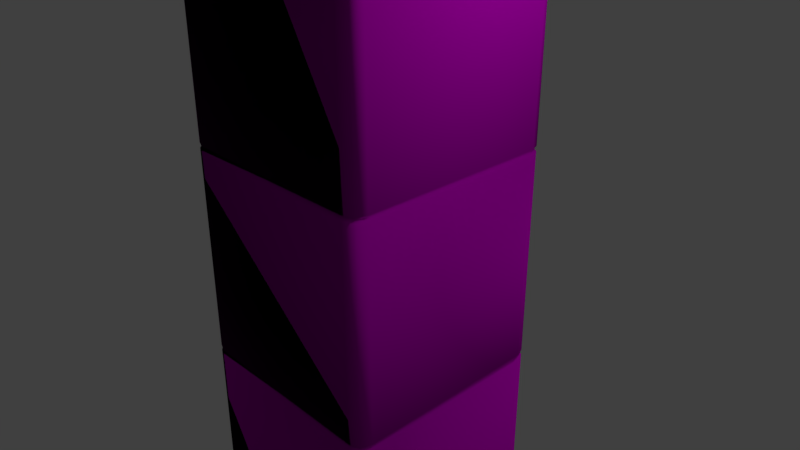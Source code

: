 # Source: Pillar.blend  (saved by Blender 2.79.0; exported with 4.5.12 LTS)
import bpy
from mathutils import Matrix  # noqa: F401  (used for matrix-valued properties, if any)

bpy.ops.wm.read_factory_settings(use_empty=True)
scene = bpy.context.scene
scene.name = 'Scene'

# ---- collections
col_collection_1 = bpy.data.collections.new('Collection 1'); scene.collection.children.link(col_collection_1)

# ---- images (referenced by path relative to the original .blend; pixels are not part of the script)
import os
ASSET_DIR = os.environ.get("B2B_ASSET_DIR", "")  # directory of the original .blend (textures are referenced by path, not embedded)
HERE = os.path.dirname(os.path.abspath(__file__))  # packed textures are extracted next to this script under _unpacked/

def load_image(name, relpath, width, height, colorspace="sRGB"):
    """Load a texture the original file referenced (path relative to the .blend, or extracted next to this script)."""
    p = next((c for c in (os.path.join(HERE, relpath), os.path.join(ASSET_DIR, relpath)) if relpath and os.path.exists(c)), "")
    if p:
        img = bpy.data.images.load(p, check_existing=True)
        img.name = name
    else:  # same state as the original file: an image datablock whose file is absent (Cycles renders it pink)
        img = bpy.data.images.new(name, width, height)
        img.source = "FILE"
        img.filepath = "//" + (relpath or name)
    img.colorspace_settings.name = colorspace
    return img
img_normal = load_image('Normal', 'My Textures/Normal.png', 1024, 1024, 'sRGB')
img_diffuse = load_image('Diffuse', 'My Textures/Diffuse.png', 1024, 1024, 'sRGB')

# ---- materials (node trees are filled in below, after node groups)
mat_material = bpy.data.materials.new('Material')
mat_material.alpha_threshold = 0.0
mat_material.roughness = 0.5
mat_material.line_color = (0.0, 0.0, 0.0, 1.0)

# ---- node groups
ng_auto_smooth = bpy.data.node_groups.new('Auto Smooth', 'GeometryNodeTree')
_s = ng_auto_smooth.interface.new_socket(name='Geometry', in_out='OUTPUT', socket_type='NodeSocketGeometry')
_s = ng_auto_smooth.interface.new_socket(name='Geometry', in_out='INPUT', socket_type='NodeSocketGeometry')
_s = ng_auto_smooth.interface.new_socket(name='Angle', in_out='INPUT', socket_type='NodeSocketFloat')
_s.subtype = 'ANGLE'
_s.min_value = 0.0
_s.max_value = 3.142
ng_auto_smooth.is_modifier = True
_N = ng_auto_smooth.nodes; _L = ng_auto_smooth.links
n0 = _N.new('NodeGroupOutput'); n0.name = 'Group Output'; n0.location = (480, -100)
n1 = _N.new('NodeGroupInput'); n1.name = 'Group Input'; n1.location = (-420, -300)
n2 = _N.new('NodeGroupInput'); n2.name = 'Group Input.001'; n2.location = (-60, -100)
n3 = _N.new('GeometryNodeSetShadeSmooth'); n3.name = 'Set Shade Smooth'; n3.location = (120, -100)
n3.domain = 'EDGE'
n4 = _N.new('GeometryNodeSetShadeSmooth'); n4.name = 'Set Shade Smooth.001'; n4.location = (300, -100)
n5 = _N.new('GeometryNodeInputMeshEdgeAngle'); n5.name = 'Edge Angle'; n5.location = (-420, -220)
n6 = _N.new('GeometryNodeInputEdgeSmooth'); n6.name = 'Is Edge Smooth'; n6.location = (-60, -160)
n7 = _N.new('GeometryNodeInputShadeSmooth'); n7.name = 'Is Face Smooth'; n7.location = (-240, -340)
n8 = _N.new('FunctionNodeBooleanMath'); n8.name = 'Boolean Math'; n8.location = (-60, -220)
n9 = _N.new('FunctionNodeCompare'); n9.name = 'Compare'; n9.location = (-240, -180)
n9.operation = 'LESS_EQUAL'
_L.new(n5.outputs[0], n9.inputs[0])
_L.new(n4.outputs[0], n0.inputs[0])
_L.new(n1.outputs[1], n9.inputs[1])
_L.new(n9.outputs[0], n8.inputs[0])
_L.new(n7.outputs[0], n8.inputs[1])
_L.new(n2.outputs[0], n3.inputs[0])
_L.new(n6.outputs[0], n3.inputs[1])
_L.new(n3.outputs[0], n4.inputs[0])
_L.new(n8.outputs[0], n3.inputs[2])
n0.is_active_output = True

# ---- material node trees
mat_material.use_nodes = True; mat_material.node_tree.nodes.clear()
_N = mat_material.node_tree.nodes; _L = mat_material.node_tree.links
n0 = _N.new('ShaderNodeOutputMaterial'); n0.name = 'Material Output'; n0.location = (300, 300)
n1 = _N.new('ShaderNodeBsdfDiffuse'); n1.name = 'Diffuse BSDF'; n1.location = (10, 300)
n2 = _N.new('ShaderNodeTexImage'); n2.name = 'Image Texture'; n2.location = (-228, 363)
n2.width = 140
n2.image = img_normal
n3 = _N.new('ShaderNodeTexImage'); n3.name = 'Image Texture.001'; n3.location = (-214, 109)
n3.width = 140
n3.image = img_diffuse
_L.new(n1.outputs[0], n0.inputs[0])
_L.new(n2.outputs[0], n1.inputs[2])
_L.new(n3.outputs[0], n1.inputs[0])
n0.is_active_output = True

# ---- world
world_world = bpy.data.worlds.new('World'); scene.world = world_world
world_world.color = (0.05088, 0.05088, 0.05088)
world_world.use_sun_shadow = False
world_world.sun_shadow_jitter_overblur = 0.0
world_world.cycles.sampling_method = 'MANUAL'

# ---- cameras
cam_camera = bpy.data.cameras.new('Camera')
cam_camera.clip_end = 100.0
cam_camera.lens = 35.0
cam_camera.sensor_width = 32.0
cam_camera.sensor_height = 18.0
cam_camera.ortho_scale = 7.314
cam_camera.dof.focus_distance = 0.0

# ---- lights
light_lamp_003 = bpy.data.lights.new('Lamp.003', 'POINT')
light_lamp_003.transmission_factor = 0.0
light_lamp_003.cutoff_distance = 30.0
light_lamp_003.energy = 100.0
light_lamp_003.shadow_buffer_clip_start = 1.001
light_lamp_003.shadow_soft_size = 0.1
light_lamp_003.shadow_maximum_resolution = 0.006
light_lamp_003.use_absolute_resolution = True
light_lamp_002 = bpy.data.lights.new('Lamp.002', 'POINT')
light_lamp_002.transmission_factor = 0.0
light_lamp_002.cutoff_distance = 30.0
light_lamp_002.energy = 100.0
light_lamp_002.shadow_buffer_clip_start = 1.001
light_lamp_002.shadow_soft_size = 0.1
light_lamp_002.shadow_maximum_resolution = 0.006
light_lamp_002.use_absolute_resolution = True
light_lamp_001 = bpy.data.lights.new('Lamp.001', 'POINT')
light_lamp_001.transmission_factor = 0.0
light_lamp_001.cutoff_distance = 30.0
light_lamp_001.energy = 100.0
light_lamp_001.shadow_buffer_clip_start = 1.001
light_lamp_001.shadow_soft_size = 0.1
light_lamp_001.shadow_maximum_resolution = 0.006
light_lamp_001.use_absolute_resolution = True
light_lamp = bpy.data.lights.new('Lamp', 'POINT')
light_lamp.transmission_factor = 0.0
light_lamp.cutoff_distance = 30.0
light_lamp.energy = 100.0
light_lamp.shadow_buffer_clip_start = 1.001
light_lamp.shadow_soft_size = 0.1
light_lamp.shadow_maximum_resolution = 0.006
light_lamp.use_absolute_resolution = True

# ---- meshes
me_cube = bpy.data.meshes.new('Cube')
me_cube.from_pydata([(1.499, 1.306, -4.5), (1.306, 1.499, -4.5), (1.443, 1.443, -4.5), (1.306, -1.499, -4.5), (1.499, -1.306, -4.5), (1.443, -1.443, -4.5), (-1.499, -1.306, -4.5), (-1.306, -1.499, -4.5), (-1.443, -1.443, -4.5), (-1.306, 1.499, -4.5), (-1.499, 1.306, -4.5), (-1.443, 1.443, -4.5), (1.946, 1.753, -4.682), (1.753, 1.946, -4.682), (1.89, 1.89, -4.682), (1.753, -1.946, -4.682), (1.946, -1.753, -4.682), (1.89, -1.89, -4.682), (-1.753, 1.946, -4.682), (-1.946, 1.753, -4.682), (-1.89, 1.89, -4.682), (-1.946, -1.753, -4.682), (-1.753, -1.946, -4.682), (-1.89, -1.89, -4.682), (1.753, 1.946, -5.073), (1.946, 1.753, -5.073), (1.89, 1.89, -5.073), (1.946, -1.753, -5.073), (1.753, -1.946, -5.073), (1.89, -1.89, -5.073), (-1.946, 1.753, -5.073), (-1.753, 1.946, -5.073), (-1.89, 1.89, -5.073), (-1.753, -1.946, -5.073), (-1.946, -1.753, -5.073), (-1.89, -1.89, -5.073), (1.307, 1.5, -4.422), (1.443, 1.443, -4.422), (1.5, 1.307, -4.422), (1.5, -1.307, -4.422), (1.443, -1.443, -4.422), (1.307, -1.5, -4.422), (-1.307, -1.5, -4.422), (-1.443, -1.443, -4.422), (-1.5, -1.307, -4.422), (-1.5, 1.307, -4.422), (-1.443, 1.443, -4.422), (-1.307, 1.5, -4.422), (-1.54, -1.347, -4.516), (-1.484, -1.484, -4.516), (-1.347, -1.54, -4.516), (1.54, -1.347, -4.516), (1.484, -1.484, -4.516), (1.347, -1.54, -4.516), (1.347, 1.54, -4.516), (1.484, 1.484, -4.516), (1.54, 1.347, -4.516), (-1.347, 1.54, -4.516), (-1.484, 1.484, -4.516), (-1.54, 1.347, -4.516), (1.499, 1.306, 4.5), (1.306, 1.499, 4.5), (1.443, 1.443, 4.5), (1.306, -1.499, 4.5), (1.499, -1.306, 4.5), (1.443, -1.443, 4.5), (-1.499, -1.306, 4.5), (-1.306, -1.499, 4.5), (-1.443, -1.443, 4.5), (-1.306, 1.499, 4.5), (-1.499, 1.306, 4.5), (-1.443, 1.443, 4.5), (1.946, 1.753, 4.682), (1.753, 1.946, 4.682), (1.89, 1.89, 4.682), (1.753, -1.946, 4.682), (1.946, -1.753, 4.682), (1.89, -1.89, 4.682), (-1.753, 1.946, 4.682), (-1.946, 1.753, 4.682), (-1.89, 1.89, 4.682), (-1.946, -1.753, 4.682), (-1.753, -1.946, 4.682), (-1.89, -1.89, 4.682), (1.753, 1.946, 5.073), (1.946, 1.753, 5.073), (1.89, 1.89, 5.073), (1.946, -1.753, 5.073), (1.753, -1.946, 5.073), (1.89, -1.89, 5.073), (-1.946, 1.753, 5.073), (-1.753, 1.946, 5.073), (-1.89, 1.89, 5.073), (-1.753, -1.946, 5.073), (-1.946, -1.753, 5.073), (-1.89, -1.89, 5.073), (1.307, 1.5, 4.422), (1.443, 1.443, 4.422), (1.5, 1.307, 4.422), (1.5, -1.307, 4.422), (1.443, -1.443, 4.422), (1.307, -1.5, 4.422), (-1.307, -1.5, 4.422), (-1.443, -1.443, 4.422), (-1.5, -1.307, 4.422), (-1.5, 1.307, 4.422), (-1.443, 1.443, 4.422), (-1.307, 1.5, 4.422), (-1.54, -1.347, 4.516), (-1.484, -1.484, 4.516), (-1.347, -1.54, 4.516), (1.54, -1.347, 4.516), (1.484, -1.484, 4.516), (1.347, -1.54, 4.516), (1.347, 1.54, 4.516), (1.484, 1.484, 4.516), (1.54, 1.347, 4.516), (-1.347, 1.54, 4.516), (-1.484, 1.484, 4.516), (-1.54, 1.347, 4.516), (1.425, -1.425, 1.474), (1.29, -1.481, 1.474), (-1.29, -1.481, 1.474), (-1.425, -1.425, 1.474), (-1.481, -1.29, 1.474), (-1.481, 1.29, 1.474), (-1.425, 1.425, 1.474), (-1.29, 1.481, 1.474), (1.481, 1.29, 1.474), (1.481, -1.29, 1.474), (1.29, 1.481, 1.474), (1.425, 1.425, 1.474), (1.5, 1.307, 1.439), (1.5, 1.307, 1.509), (1.5, 1.307, -1.509), (1.5, 1.307, -1.439), (1.443, 1.443, 1.509), (1.443, 1.443, 1.439), (1.443, 1.443, -1.439), (1.443, 1.443, -1.509), (-1.5, 1.307, -1.509), (-1.5, 1.307, -1.439), (-1.5, 1.307, 1.439), (-1.5, 1.307, 1.509), (-1.307, -1.5, -1.509), (-1.307, -1.5, -1.439), (-1.307, -1.5, 1.439), (-1.307, -1.5, 1.509), (1.5, -1.307, -1.439), (1.5, -1.307, -1.509), (1.5, -1.307, 1.509), (1.5, -1.307, 1.439), (1.307, 1.5, -1.509), (1.307, 1.5, -1.439), (1.307, 1.5, 1.439), (1.307, 1.5, 1.509), (1.443, -1.443, -1.509), (1.443, -1.443, -1.439), (1.443, -1.443, 1.439), (1.443, -1.443, 1.509), (1.307, -1.5, -1.439), (1.307, -1.5, -1.509), (1.307, -1.5, 1.509), (1.307, -1.5, 1.439), (-1.443, -1.443, -1.509), (-1.443, -1.443, -1.439), (-1.443, -1.443, 1.439), (-1.443, -1.443, 1.509), (-1.5, -1.307, -1.439), (-1.5, -1.307, -1.509), (-1.5, -1.307, 1.509), (-1.5, -1.307, 1.439), (-1.443, 1.443, -1.509), (-1.443, 1.443, -1.439), (-1.443, 1.443, 1.439), (-1.443, 1.443, 1.509), (-1.307, 1.5, -1.509), (-1.307, 1.5, -1.439), (-1.307, 1.5, 1.439), (-1.307, 1.5, 1.509), (1.425, 1.425, -1.474), (1.29, 1.481, -1.474), (1.481, -1.29, -1.474), (1.481, 1.29, -1.474), (-1.29, 1.481, -1.474), (-1.425, 1.425, -1.474), (-1.481, 1.29, -1.474), (-1.481, -1.29, -1.474), (-1.425, -1.425, -1.474), (-1.29, -1.481, -1.474), (1.29, -1.481, -1.474), (1.425, -1.425, -1.474), (-1.753, 1.946, 5.033), (-1.89, 1.89, 5.033), (-1.946, 1.753, 5.033), (-1.753, -1.946, 5.033), (-1.89, -1.89, 5.033), (-1.946, -1.753, 5.033), (1.946, 1.753, 5.033), (1.89, 1.89, 5.033), (1.753, 1.946, 5.033), (1.946, -1.753, 5.033), (1.89, -1.89, 5.033), (1.753, -1.946, 5.033), (-1.753, 1.946, -4.991), (-1.89, 1.89, -4.991), (-1.946, 1.753, -4.991), (-1.753, -1.946, -4.991), (-1.89, -1.89, -4.991), (-1.946, -1.753, -4.991), (1.946, 1.753, -4.991), (1.89, 1.89, -4.991), (1.753, 1.946, -4.991), (1.946, -1.753, -4.991), (1.89, -1.89, -4.991), (1.753, -1.946, -4.991)], [], [(48, 59, 19, 21), (144, 164, 43, 42), (210, 213, 27, 25), (53, 50, 22, 15), (57, 54, 13, 18), (24, 26, 25, 27, 29, 28, 33, 35, 34, 30, 32, 31), (36, 1, 9, 47), (152, 139, 37, 36), (140, 172, 46, 45), (215, 207, 33, 28), (209, 206, 30, 34), (204, 212, 24, 31), (154, 137, 138, 153), (99, 100, 159, 150), (100, 101, 162, 159), (101, 102, 147, 162), (103, 104, 170, 167), (104, 105, 143, 170), (106, 107, 179, 175), (158, 163, 160, 157), (48, 21, 23, 49), (49, 23, 22, 50), (51, 4, 5, 52), (52, 5, 3, 53), (54, 1, 2, 55), (55, 2, 0, 56), (57, 18, 20, 58), (58, 20, 19, 59), (204, 31, 32, 205), (205, 32, 30, 206), (207, 22, 23, 208), (208, 23, 21, 209), (210, 25, 26, 211), (211, 26, 24, 212), (213, 16, 17, 214), (214, 17, 15, 215), (56, 51, 16, 12), (11, 46, 47, 9), (10, 45, 46, 11), (8, 43, 44, 6), (7, 42, 43, 8), (5, 40, 41, 3), (4, 39, 40, 5), (2, 37, 38, 0), (1, 36, 37, 2), (3, 41, 42, 7), (6, 44, 45, 10), (139, 134, 38, 37), (0, 38, 39, 4), (0, 4, 51, 56), (11, 58, 59, 10), (9, 57, 58, 11), (14, 55, 56, 12), (13, 54, 55, 14), (17, 52, 53, 15), (16, 51, 52, 17), (8, 49, 50, 7), (6, 48, 49, 8), (9, 1, 54, 57), (3, 7, 50, 53), (6, 10, 59, 48), (108, 81, 79, 119), (97, 98, 133, 136), (198, 85, 87, 201), (113, 75, 82, 110), (117, 78, 73, 114), (84, 91, 92, 90, 94, 95, 93, 88, 89, 87, 85, 86), (96, 107, 69, 61), (96, 97, 136, 155), (132, 151, 148, 135), (203, 88, 93, 195), (197, 94, 90, 194), (192, 91, 84, 200), (151, 158, 157, 148), (164, 169, 44, 43), (174, 178, 177, 173), (169, 140, 45, 44), (163, 146, 145, 160), (172, 176, 47, 46), (146, 163, 121, 122), (47, 176, 152, 36), (108, 109, 83, 81), (109, 110, 82, 83), (111, 112, 65, 64), (112, 113, 63, 65), (114, 115, 62, 61), (115, 116, 60, 62), (117, 118, 80, 78), (118, 119, 79, 80), (192, 193, 92, 91), (193, 194, 90, 92), (195, 196, 83, 82), (196, 197, 81, 83), (198, 199, 86, 85), (199, 200, 84, 86), (201, 202, 77, 76), (202, 203, 75, 77), (116, 72, 76, 111), (71, 69, 107, 106), (70, 71, 106, 105), (68, 66, 104, 103), (67, 68, 103, 102), (65, 63, 101, 100), (64, 65, 100, 99), (62, 60, 98, 97), (61, 62, 97, 96), (63, 67, 102, 101), (66, 70, 105, 104), (179, 107, 96, 155), (60, 64, 99, 98), (60, 116, 111, 64), (71, 70, 119, 118), (69, 71, 118, 117), (74, 72, 116, 115), (73, 74, 115, 114), (77, 75, 113, 112), (76, 77, 112, 111), (68, 67, 110, 109), (66, 68, 109, 108), (69, 117, 114, 61), (63, 113, 110, 67), (66, 108, 119, 70), (171, 142, 141, 168), (161, 144, 42, 41), (166, 171, 168, 165), (156, 161, 41, 40), (177, 178, 154, 153), (149, 156, 40, 39), (134, 149, 39, 38), (98, 99, 150, 133), (105, 106, 175, 143), (142, 174, 173, 141), (102, 103, 167, 147), (146, 166, 165, 145), (131, 130, 155, 136), (180, 181, 153, 138), (129, 128, 133, 150), (182, 183, 135, 148), (184, 181, 152, 176), (127, 130, 154, 178), (127, 126, 175, 179), (184, 185, 173, 177), (126, 125, 143, 175), (185, 186, 141, 173), (124, 123, 167, 170), (187, 188, 165, 168), (123, 122, 147, 167), (188, 189, 145, 165), (121, 120, 159, 162), (190, 191, 157, 160), (120, 129, 150, 159), (191, 182, 148, 157), (128, 131, 136, 133), (183, 180, 138, 135), (125, 124, 170, 143), (186, 187, 168, 141), (122, 121, 162, 147), (189, 190, 160, 145), (137, 132, 135, 138), (142, 171, 124, 125), (132, 137, 131, 128), (158, 151, 129, 120), (163, 158, 120, 121), (166, 146, 122, 123), (171, 166, 123, 124), (174, 142, 125, 126), (178, 174, 126, 127), (179, 155, 130, 127), (151, 132, 128, 129), (137, 154, 130, 131), (144, 161, 190, 189), (140, 169, 187, 186), (134, 139, 180, 183), (156, 149, 182, 191), (161, 156, 191, 190), (164, 144, 189, 188), (169, 164, 188, 187), (172, 140, 186, 185), (176, 172, 185, 184), (177, 153, 181, 184), (149, 134, 183, 182), (139, 152, 181, 180), (89, 88, 203, 202), (87, 89, 202, 201), (74, 73, 200, 199), (72, 74, 199, 198), (95, 94, 197, 196), (93, 95, 196, 195), (80, 79, 194, 193), (78, 80, 193, 192), (78, 192, 200, 73), (81, 197, 194, 79), (75, 203, 195, 82), (72, 198, 201, 76), (29, 214, 215, 28), (27, 213, 214, 29), (14, 211, 212, 13), (12, 210, 211, 14), (35, 208, 209, 34), (33, 207, 208, 35), (20, 205, 206, 19), (18, 204, 205, 20), (18, 13, 212, 204), (21, 19, 206, 209), (15, 22, 207, 215), (12, 16, 213, 210)])
me_cube.polygons.foreach_set('use_smooth', [True] * 206)
_uv = me_cube.uv_layers.new(name='UVMap')
_uv.uv.foreach_set('vector', [0.7852, 0.2704, 0.9609, 0.2704, 0.9874, 0.3019, 0.7587, 0.3019, 0.5519, 0.4661, 0.5614, 0.4661, 0.5614, 0.692, 0.5519, 0.692, 0.8536, 0.3115, 0.8536, 0.5781, 0.8483, 0.5781, 0.8483, 0.3115, 0.7725, 0.0465, 0.7725, 0.2554, 0.7461, 0.2869, 0.7461, 0.01501, 0.9735, 0.2554, 0.9735, 0.0465, 1.0, 0.01501, 1.0, 0.2869, 0.5079, 0.985, 0.5042, 0.9956, 0.4953, 1.0, 0.2666, 1.0, 0.2576, 0.9956, 0.2539, 0.985, 0.2539, 0.7131, 0.2576, 0.7025, 0.2666, 0.6981, 0.4953, 0.6981, 0.5042, 0.7025, 0.5079, 0.7131, 0.3677, 0.692, 0.3677, 0.6981, 0.1973, 0.6981, 0.1973, 0.692, 0.3677, 0.4661, 0.3766, 0.4661, 0.3766, 0.692, 0.3677, 0.692, 0.008926, 0.232, 1.75e-08, 0.232, 0.0, 0.006055, 0.008926, 0.006055, 0.8173, 0.873, 0.8173, 0.6063, 0.8227, 0.6063, 0.8227, 0.873, 0.7514, 0.3125, 0.7514, 0.5844, 0.7461, 0.5844, 0.7461, 0.3125, 0.777, 0.6057, 0.777, 0.8775, 0.7716, 0.8775, 0.7716, 0.6057, 0.3677, 0.2374, 0.3766, 0.2374, 0.3766, 0.4606, 0.3677, 0.4606, 0.5708, 0.692, 0.5614, 0.692, 0.5614, 0.4661, 0.5708, 0.4661, 0.3766, 0.006055, 0.3847, 0.006055, 0.3847, 0.232, 0.3766, 0.232, 0.3847, 0.006055, 0.5519, 0.006055, 0.5519, 0.232, 0.3847, 0.232, 0.1883, 0.692, 0.1794, 0.692, 0.1794, 0.4661, 0.1883, 0.4661, 0.1794, 0.692, 0.008926, 0.692, 0.008926, 0.4661, 0.1794, 0.4661, 0.1883, 0.006055, 0.1973, 0.006055, 0.1973, 0.232, 0.1883, 0.232, 0.3766, 0.2374, 0.3847, 0.2374, 0.3847, 0.4606, 0.3766, 0.4606, 0.7852, 0.2704, 0.7587, 0.3019, 0.7498, 0.2975, 0.7762, 0.266, 0.7762, 0.266, 0.7498, 0.2975, 0.7461, 0.2869, 0.7725, 0.2554, 0.7852, 0.03149, 0.7878, 0.03467, 0.7789, 0.03906, 0.7762, 0.03588, 0.7762, 0.03588, 0.7789, 0.03906, 0.7752, 0.04967, 0.7725, 0.0465, 0.9735, 0.0465, 0.9708, 0.04967, 0.9671, 0.03906, 0.9698, 0.03588, 0.9698, 0.03588, 0.9671, 0.03906, 0.9582, 0.03467, 0.9609, 0.03149, 0.9735, 0.2554, 1.0, 0.2869, 0.9963, 0.2975, 0.9698, 0.266, 0.9698, 0.266, 0.9963, 0.2975, 0.9874, 0.3019, 0.9609, 0.2704, 0.777, 0.6057, 0.7716, 0.6057, 0.7716, 0.595, 0.777, 0.595, 0.7514, 0.595, 0.7461, 0.595, 0.7461, 0.5844, 0.7514, 0.5844, 0.8173, 0.6063, 0.7972, 0.6063, 0.7972, 0.595, 0.8173, 0.595, 0.7514, 0.3019, 0.7716, 0.3019, 0.7716, 0.3125, 0.7514, 0.3125, 0.8536, 0.3115, 0.8483, 0.3115, 0.8483, 0.3019, 0.8536, 0.3019, 0.777, 0.8882, 0.7716, 0.8882, 0.7716, 0.8775, 0.777, 0.8775, 0.8536, 0.5781, 0.8738, 0.5781, 0.8738, 0.5894, 0.8536, 0.5894, 0.8173, 0.8825, 0.7972, 0.8825, 0.7972, 0.873, 0.8173, 0.873, 0.9609, 0.03149, 0.7852, 0.03149, 0.7587, 0.0, 0.9874, 5.548e-08, 0.1884, 0.6981, 0.1883, 0.692, 0.1973, 0.692, 0.1973, 0.6981, 0.008967, 0.0, 0.008926, 0.006055, 0.0, 0.006055, 4.498e-05, 0.0, 0.1883, 0.0, 0.1883, 0.006055, 0.1794, 0.006055, 0.1794, 0.0, 0.5518, 0.6981, 0.5519, 0.692, 0.5614, 0.692, 0.5613, 0.6981, 0.3767, 0.6981, 0.3766, 0.692, 0.3847, 0.692, 0.3847, 0.6981, 0.5709, 0.0, 0.5708, 0.006055, 0.5614, 0.006055, 0.5614, 0.0, 0.746, 2.774e-08, 0.7461, 0.006055, 0.738, 0.006055, 0.738, 2.774e-08, 0.3677, 0.6981, 0.3677, 0.692, 0.3766, 0.692, 0.3766, 0.6981, 0.3847, 0.6981, 0.3847, 0.692, 0.5519, 0.692, 0.5518, 0.6981, 0.1794, 0.0, 0.1794, 0.006055, 0.008926, 0.006055, 0.008967, 0.0, 0.7461, 0.232, 0.738, 0.232, 0.738, 0.006055, 0.7461, 0.006055, 0.738, 2.774e-08, 0.738, 0.006055, 0.5708, 0.006055, 0.5709, 0.0, 0.9582, 0.03467, 0.7878, 0.03467, 0.7852, 0.03149, 0.9609, 0.03149, 0.9671, 0.2629, 0.9698, 0.266, 0.9609, 0.2704, 0.9582, 0.2672, 0.9708, 0.2522, 0.9735, 0.2554, 0.9698, 0.266, 0.9671, 0.2629, 0.9963, 0.004396, 0.9698, 0.03588, 0.9609, 0.03149, 0.9874, 5.548e-08, 1.0, 0.01501, 0.9735, 0.0465, 0.9698, 0.03588, 0.9963, 0.004396, 0.7498, 0.004396, 0.7762, 0.03588, 0.7725, 0.0465, 0.7461, 0.01501, 0.7587, 0.0, 0.7852, 0.03149, 0.7762, 0.03588, 0.7498, 0.004396, 0.7789, 0.2629, 0.7762, 0.266, 0.7725, 0.2554, 0.7752, 0.2522, 0.7878, 0.2672, 0.7852, 0.2704, 0.7762, 0.266, 0.7789, 0.2629, 0.9708, 0.2522, 0.9708, 0.04967, 0.9735, 0.0465, 0.9735, 0.2554, 0.7752, 0.04967, 0.7752, 0.2522, 0.7725, 0.2554, 0.7725, 0.0465, 0.7878, 0.2672, 0.9582, 0.2672, 0.9609, 0.2704, 0.7852, 0.2704, 0.547, 0.7296, 0.5205, 0.6981, 0.7492, 0.6981, 0.7227, 0.7296, 0.7461, 0.692, 0.738, 0.692, 0.738, 0.4661, 0.7461, 0.4661, 0.8253, 0.5799, 0.8227, 0.5799, 0.8227, 0.3132, 0.8253, 0.3132, 0.5344, 0.9535, 0.5079, 0.985, 0.5079, 0.7131, 0.5344, 0.7446, 0.7353, 0.7446, 0.7618, 0.7131, 0.7618, 0.985, 0.7353, 0.9535, 0.2539, 0.7131, 0.2539, 0.985, 0.2502, 0.9956, 0.2413, 1.0, 0.01262, 1.0, 0.003697, 0.9956, 0.0, 0.985, 2.333e-08, 0.7131, 0.003697, 0.7025, 0.01262, 0.6981, 0.2413, 0.6981, 0.2502, 0.7025, 0.3677, 0.006055, 0.1973, 0.006055, 0.1973, 0.0, 0.3677, 0.0, 0.3677, 0.006055, 0.3766, 0.006055, 0.3766, 0.232, 0.3677, 0.232, 0.738, 0.4606, 0.5708, 0.4606, 0.5708, 0.2374, 0.738, 0.2374, 0.8457, 0.6046, 0.8483, 0.6046, 0.8483, 0.8713, 0.8457, 0.8713, 0.8201, 0.3125, 0.8227, 0.3125, 0.8227, 0.5844, 0.8201, 0.5844, 0.7946, 0.3125, 0.7972, 0.3125, 0.7972, 0.5844, 0.7946, 0.5844, 0.5708, 0.4606, 0.5614, 0.4606, 0.5614, 0.2374, 0.5708, 0.2374, 0.1883, 0.232, 0.1794, 0.232, 0.1794, 0.006055, 0.1883, 0.006055, 0.1883, 0.2374, 0.1973, 0.2374, 0.1973, 0.4606, 0.1883, 0.4606, 0.1794, 0.232, 0.008926, 0.232, 0.008926, 0.006055, 0.1794, 0.006055, 0.3847, 0.2374, 0.5519, 0.2374, 0.5519, 0.4606, 0.3847, 0.4606, 0.1883, 0.4661, 0.1973, 0.4661, 0.1973, 0.692, 0.1883, 0.692, 0.5519, 0.2374, 0.3847, 0.2374, 0.386, 0.2347, 0.5511, 0.2347, 0.1973, 0.692, 0.1973, 0.4661, 0.3677, 0.4661, 0.3677, 0.692, 0.547, 0.7296, 0.5381, 0.734, 0.5116, 0.7025, 0.5205, 0.6981, 0.5381, 0.734, 0.5344, 0.7446, 0.5079, 0.7131, 0.5116, 0.7025, 0.547, 0.9685, 0.5381, 0.9641, 0.5407, 0.9609, 0.5497, 0.9653, 0.5381, 0.9641, 0.5344, 0.9535, 0.537, 0.9503, 0.5407, 0.9609, 0.7353, 0.9535, 0.7316, 0.9641, 0.729, 0.9609, 0.7327, 0.9503, 0.7316, 0.9641, 0.7227, 0.9685, 0.72, 0.9653, 0.729, 0.9609, 0.7353, 0.7446, 0.7316, 0.734, 0.7581, 0.7025, 0.7618, 0.7131, 0.7316, 0.734, 0.7227, 0.7296, 0.7492, 0.6981, 0.7581, 0.7025, 0.7946, 0.3125, 0.7946, 0.3019, 0.7972, 0.3019, 0.7972, 0.3125, 0.8201, 0.595, 0.8201, 0.5844, 0.8227, 0.5844, 0.8227, 0.595, 0.8457, 0.8713, 0.8457, 0.8825, 0.8227, 0.8825, 0.8227, 0.8713, 0.8201, 0.3019, 0.8201, 0.3125, 0.7972, 0.3125, 0.7972, 0.3019, 0.8253, 0.5799, 0.8253, 0.5894, 0.8227, 0.5894, 0.8227, 0.5799, 0.7946, 0.595, 0.7946, 0.5844, 0.7972, 0.5844, 0.7972, 0.595, 0.8253, 0.3132, 0.8253, 0.3019, 0.8483, 0.3019, 0.8483, 0.3132, 0.8457, 0.595, 0.8457, 0.6046, 0.8227, 0.6046, 0.8227, 0.595, 0.7227, 0.9685, 0.7492, 1.0, 0.5205, 1.0, 0.547, 0.9685, 0.1884, 0.0, 0.1973, 0.0, 0.1973, 0.006055, 0.1883, 0.006055, 0.008967, 0.6981, 4.502e-05, 0.6981, 4.666e-08, 0.692, 0.008926, 0.692, 0.1883, 0.6981, 0.1794, 0.6981, 0.1794, 0.692, 0.1883, 0.692, 0.5518, 0.0, 0.5613, 0.0, 0.5614, 0.006055, 0.5519, 0.006055, 0.3767, 0.0, 0.3847, 0.0, 0.3847, 0.006055, 0.3766, 0.006055, 0.5709, 0.6981, 0.5614, 0.6981, 0.5614, 0.692, 0.5708, 0.692, 0.746, 0.6981, 0.738, 0.6981, 0.738, 0.692, 0.7461, 0.692, 0.3677, 0.0, 0.3766, 0.0, 0.3766, 0.006055, 0.3677, 0.006055, 0.3847, 0.0, 0.5518, 0.0, 0.5519, 0.006055, 0.3847, 0.006055, 0.1794, 0.6981, 0.008967, 0.6981, 0.008926, 0.692, 0.1794, 0.692, 0.1973, 0.232, 0.1973, 0.006055, 0.3677, 0.006055, 0.3677, 0.232, 0.738, 0.6981, 0.5709, 0.6981, 0.5708, 0.692, 0.738, 0.692, 0.72, 0.9653, 0.7227, 0.9685, 0.547, 0.9685, 0.5497, 0.9653, 0.729, 0.7371, 0.72, 0.7328, 0.7227, 0.7296, 0.7316, 0.734, 0.7327, 0.7478, 0.729, 0.7371, 0.7316, 0.734, 0.7353, 0.7446, 0.7581, 0.9956, 0.7492, 1.0, 0.7227, 0.9685, 0.7316, 0.9641, 0.7618, 0.985, 0.7581, 0.9956, 0.7316, 0.9641, 0.7353, 0.9535, 0.5116, 0.9956, 0.5079, 0.985, 0.5344, 0.9535, 0.5381, 0.9641, 0.5205, 1.0, 0.5116, 0.9956, 0.5381, 0.9641, 0.547, 0.9685, 0.5407, 0.7371, 0.537, 0.7478, 0.5344, 0.7446, 0.5381, 0.734, 0.5497, 0.7328, 0.5407, 0.7371, 0.5381, 0.734, 0.547, 0.7296, 0.7327, 0.7478, 0.7353, 0.7446, 0.7353, 0.9535, 0.7327, 0.9503, 0.537, 0.9503, 0.5344, 0.9535, 0.5344, 0.7446, 0.537, 0.7478, 0.5497, 0.7328, 0.547, 0.7296, 0.7227, 0.7296, 0.72, 0.7328, 0.1794, 0.4606, 0.008926, 0.4606, 0.008926, 0.2374, 0.1794, 0.2374, 0.3847, 0.4661, 0.5519, 0.4661, 0.5519, 0.692, 0.3847, 0.692, 0.1883, 0.4606, 0.1794, 0.4606, 0.1794, 0.2374, 0.1883, 0.2374, 0.3766, 0.4661, 0.3847, 0.4661, 0.3847, 0.692, 0.3766, 0.692, 0.1973, 0.4606, 0.1973, 0.2374, 0.3677, 0.2374, 0.3677, 0.4606, 0.5708, 0.232, 0.5614, 0.232, 0.5614, 0.006055, 0.5708, 0.006055, 0.738, 0.232, 0.5708, 0.232, 0.5708, 0.006055, 0.738, 0.006055, 0.738, 0.692, 0.5708, 0.692, 0.5708, 0.4661, 0.738, 0.4661, 0.008926, 0.692, 4.666e-08, 0.692, 2.916e-08, 0.4661, 0.008926, 0.4661, 0.008926, 0.4606, 2.916e-08, 0.4606, 1.75e-08, 0.2374, 0.008926, 0.2374, 0.5519, 0.006055, 0.5614, 0.006055, 0.5614, 0.232, 0.5519, 0.232, 0.5519, 0.2374, 0.5614, 0.2374, 0.5614, 0.4606, 0.5519, 0.4606, 0.3755, 0.2347, 0.3667, 0.2347, 0.3677, 0.232, 0.3766, 0.232, 0.3755, 0.4634, 0.3667, 0.4634, 0.3677, 0.4606, 0.3766, 0.4606, 0.5716, 0.4634, 0.7368, 0.4634, 0.738, 0.4661, 0.5708, 0.4661, 0.5716, 0.2347, 0.7368, 0.2347, 0.738, 0.2374, 0.5708, 0.2374, 0.1983, 0.4634, 0.3667, 0.4634, 0.3677, 0.4661, 0.1973, 0.4661, 0.1983, 0.2347, 0.3667, 0.2347, 0.3677, 0.2374, 0.1973, 0.2374, 0.1983, 0.2347, 0.1895, 0.2347, 0.1883, 0.232, 0.1973, 0.232, 0.1983, 0.4634, 0.1895, 0.4634, 0.1883, 0.4606, 0.1973, 0.4606, 0.00117, 0.4634, 0.009986, 0.4634, 0.008926, 0.4661, 2.916e-08, 0.4661, 0.00117, 0.2347, 0.009986, 0.2347, 0.008926, 0.2374, 1.75e-08, 0.2374, 0.1783, 0.4634, 0.1872, 0.4634, 0.1883, 0.4661, 0.1794, 0.4661, 0.1783, 0.2347, 0.1872, 0.2347, 0.1883, 0.2374, 0.1794, 0.2374, 0.5604, 0.2347, 0.5511, 0.2347, 0.5519, 0.232, 0.5614, 0.232, 0.5604, 0.4634, 0.5511, 0.4634, 0.5519, 0.4606, 0.5614, 0.4606, 0.386, 0.2347, 0.378, 0.2347, 0.3766, 0.232, 0.3847, 0.232, 0.386, 0.4634, 0.378, 0.4634, 0.3766, 0.4606, 0.3847, 0.4606, 0.5623, 0.4634, 0.5716, 0.4634, 0.5708, 0.4661, 0.5614, 0.4661, 0.5623, 0.2347, 0.5716, 0.2347, 0.5708, 0.2374, 0.5614, 0.2374, 0.7368, 0.4634, 0.7447, 0.4634, 0.7461, 0.4661, 0.738, 0.4661, 0.7368, 0.2347, 0.7447, 0.2347, 0.7461, 0.2374, 0.738, 0.2374, 0.009986, 0.4634, 0.1783, 0.4634, 0.1794, 0.4661, 0.008926, 0.4661, 0.009986, 0.2347, 0.1783, 0.2347, 0.1794, 0.2374, 0.008926, 0.2374, 0.5511, 0.2347, 0.386, 0.2347, 0.3847, 0.232, 0.5519, 0.232, 0.5511, 0.4634, 0.386, 0.4634, 0.3847, 0.4606, 0.5519, 0.4606, 0.7461, 0.4606, 0.738, 0.4606, 0.738, 0.2374, 0.7461, 0.2374, 0.008926, 0.4606, 0.1794, 0.4606, 0.1783, 0.4634, 0.009986, 0.4634, 0.738, 0.4606, 0.7461, 0.4606, 0.7447, 0.4634, 0.7368, 0.4634, 0.5614, 0.4606, 0.5708, 0.4606, 0.5716, 0.4634, 0.5623, 0.4634, 0.3847, 0.2374, 0.3766, 0.2374, 0.378, 0.2347, 0.386, 0.2347, 0.5614, 0.2374, 0.5519, 0.2374, 0.5511, 0.2347, 0.5604, 0.2347, 0.1794, 0.4606, 0.1883, 0.4606, 0.1872, 0.4634, 0.1783, 0.4634, 2.916e-08, 0.4606, 0.008926, 0.4606, 0.009986, 0.4634, 0.00117, 0.4634, 0.1973, 0.2374, 0.1883, 0.2374, 0.1895, 0.2347, 0.1983, 0.2347, 0.1973, 0.232, 0.3677, 0.232, 0.3667, 0.2347, 0.1983, 0.2347, 0.5708, 0.4606, 0.738, 0.4606, 0.7368, 0.4634, 0.5716, 0.4634, 0.3766, 0.2374, 0.3677, 0.2374, 0.3667, 0.2347, 0.3755, 0.2347, 0.5519, 0.4661, 0.3847, 0.4661, 0.386, 0.4634, 0.5511, 0.4634, 0.008926, 0.232, 0.1794, 0.232, 0.1783, 0.2347, 0.009986, 0.2347, 0.738, 0.232, 0.7461, 0.232, 0.7447, 0.2347, 0.7368, 0.2347, 0.5614, 0.232, 0.5708, 0.232, 0.5716, 0.2347, 0.5623, 0.2347, 0.3847, 0.4661, 0.3766, 0.4661, 0.378, 0.4634, 0.386, 0.4634, 0.5614, 0.4661, 0.5519, 0.4661, 0.5511, 0.4634, 0.5604, 0.4634, 0.1794, 0.232, 0.1883, 0.232, 0.1872, 0.2347, 0.1783, 0.2347, 1.75e-08, 0.232, 0.008926, 0.232, 0.009986, 0.2347, 0.00117, 0.2347, 0.1973, 0.4661, 0.1883, 0.4661, 0.1895, 0.4634, 0.1983, 0.4634, 0.1973, 0.4606, 0.3677, 0.4606, 0.3667, 0.4634, 0.1983, 0.4634, 0.5708, 0.232, 0.738, 0.232, 0.7368, 0.2347, 0.5716, 0.2347, 0.3766, 0.4661, 0.3677, 0.4661, 0.3667, 0.4634, 0.3755, 0.4634, 0.8483, 0.595, 0.8483, 0.6046, 0.8457, 0.6046, 0.8457, 0.595, 0.8227, 0.3132, 0.8227, 0.3019, 0.8253, 0.3019, 0.8253, 0.3132, 0.7716, 0.595, 0.7716, 0.5844, 0.7946, 0.5844, 0.7946, 0.595, 0.8483, 0.5799, 0.8483, 0.5894, 0.8253, 0.5894, 0.8253, 0.5799, 0.8227, 0.3019, 0.8227, 0.3125, 0.8201, 0.3125, 0.8201, 0.3019, 0.8483, 0.8713, 0.8483, 0.8825, 0.8457, 0.8825, 0.8457, 0.8713, 0.7972, 0.595, 0.7972, 0.5844, 0.8201, 0.5844, 0.8201, 0.595, 0.7716, 0.3125, 0.7716, 0.3019, 0.7946, 0.3019, 0.7946, 0.3125, 0.7716, 0.3125, 0.7946, 0.3125, 0.7946, 0.5844, 0.7716, 0.5844, 0.7972, 0.3125, 0.8201, 0.3125, 0.8201, 0.5844, 0.7972, 0.5844, 0.8227, 0.6046, 0.8457, 0.6046, 0.8457, 0.8713, 0.8227, 0.8713, 0.8483, 0.5799, 0.8253, 0.5799, 0.8253, 0.3132, 0.8483, 0.3132, 0.8227, 0.8825, 0.8173, 0.8825, 0.8173, 0.873, 0.8227, 0.873, 0.8483, 0.5781, 0.8536, 0.5781, 0.8536, 0.5894, 0.8483, 0.5894, 0.7972, 0.8882, 0.777, 0.8882, 0.777, 0.8775, 0.7972, 0.8775, 0.8738, 0.3115, 0.8536, 0.3115, 0.8536, 0.3019, 0.8738, 0.3019, 0.7461, 0.3019, 0.7514, 0.3019, 0.7514, 0.3125, 0.7461, 0.3125, 0.8227, 0.6063, 0.8173, 0.6063, 0.8173, 0.595, 0.8227, 0.595, 0.7716, 0.595, 0.7514, 0.595, 0.7514, 0.5844, 0.7716, 0.5844, 0.7972, 0.6057, 0.777, 0.6057, 0.777, 0.595, 0.7972, 0.595, 0.7972, 0.6057, 0.7972, 0.8775, 0.777, 0.8775, 0.777, 0.6057, 0.7716, 0.3125, 0.7716, 0.5844, 0.7514, 0.5844, 0.7514, 0.3125, 0.7972, 0.873, 0.7972, 0.6063, 0.8173, 0.6063, 0.8173, 0.873, 0.8738, 0.3115, 0.8738, 0.5781, 0.8536, 0.5781, 0.8536, 0.3115])
me_cube.materials.append(mat_material)
me_cube.use_remesh_preserve_volume = False
me_cube.use_remesh_preserve_attributes = False
me_cube.use_mirror_vertex_groups = False
me_cube.update()

# ---- objects
ob_lamp_003 = bpy.data.objects.new('Lamp.003', light_lamp_003)
ob_lamp_002 = bpy.data.objects.new('Lamp.002', light_lamp_002)
ob_lamp_001 = bpy.data.objects.new('Lamp.001', light_lamp_001)
ob_cube = bpy.data.objects.new('Cube', me_cube)
ob_lamp = bpy.data.objects.new('Lamp', light_lamp)
ob_camera = bpy.data.objects.new('Camera', cam_camera)

# ---- transforms, parenting, visibility, modifiers, constraints
ob_lamp_003.location = (-4.486, -4.584, 4.124)
ob_lamp_003.rotation_euler = (0.6503, 0.05522, 1.866)
ob_lamp_003.lock_rotations_4d = False
ob_lamp_003.empty_display_type = 'ARROWS'
ob_lamp_003.color = (0.0, 0.0, 0.0, 0.0)
ob_lamp_003.lineart.crease_threshold = 0.0
ob_lamp_002.location = (1.65, 4.904, 1.191)
ob_lamp_002.rotation_euler = (0.6503, 0.05522, 1.866)
ob_lamp_002.lock_rotations_4d = False
ob_lamp_002.empty_display_type = 'ARROWS'
ob_lamp_002.color = (0.0, 0.0, 0.0, 0.0)
ob_lamp_002.lineart.crease_threshold = 0.0
ob_lamp_001.location = (-2.307, 1.701, 6.141)
ob_lamp_001.rotation_euler = (0.6503, 0.05522, 1.866)
ob_lamp_001.lock_rotations_4d = False
ob_lamp_001.empty_display_type = 'ARROWS'
ob_lamp_001.color = (0.0, 0.0, 0.0, 0.0)
ob_lamp_001.lineart.crease_threshold = 0.0
ob_cube.location = (0.0, 0.0, 0.0)
ob_cube.lock_rotations_4d = False
ob_cube.empty_display_type = 'ARROWS'
ob_cube.lineart.crease_threshold = 0.0
_m = ob_cube.modifiers.new('Auto Smooth', 'NODES')
_m.node_group = ng_auto_smooth
_gi = [s.identifier for s in ng_auto_smooth.interface.items_tree if s.item_type == 'SOCKET' and s.in_out == 'INPUT']
_m[_gi[1]] = 3.142  # Angle
ob_lamp.location = (4.076, 1.005, 5.904)
ob_lamp.rotation_euler = (0.6503, 0.05522, 1.866)
ob_lamp.lock_rotations_4d = False
ob_lamp.empty_display_type = 'ARROWS'
ob_lamp.color = (0.0, 0.0, 0.0, 0.0)
ob_lamp.lineart.crease_threshold = 0.0
ob_camera.location = (7.481, -6.508, 5.344)
ob_camera.rotation_euler = (1.109, 0.0, 0.8149)
ob_camera.lock_rotations_4d = False
ob_camera.empty_display_type = 'ARROWS'
ob_camera.color = (0.0, 0.0, 0.0, 0.0)
ob_camera.display_type = 'WIRE'
ob_camera.lineart.crease_threshold = 0.0

# ---- collection membership
col_collection_1.objects.link(ob_lamp_003)
col_collection_1.objects.link(ob_lamp_002)
col_collection_1.objects.link(ob_lamp_001)
col_collection_1.objects.link(ob_cube)
col_collection_1.objects.link(ob_lamp)
col_collection_1.objects.link(ob_camera)

# ---- scene / render settings (as saved in the file)
scene.camera = ob_camera
scene.frame_start = 1; scene.frame_end = 250; scene.frame_set(1)
scene.render.engine = 'CYCLES'
scene.render.resolution_percentage = 50
scene.render.dither_intensity = 0.0
scene.cycles.use_denoising = False
scene.cycles.samples = 128
scene.cycles.sampling_pattern = 'TABULATED_SOBOL'
scene.cycles.use_adaptive_sampling = False
scene.cycles.use_light_tree = False
scene.cycles.blur_glossy = 0.0
scene.cycles.sample_clamp_indirect = 0.0
scene.cycles.bake_type = 'NORMAL'
scene.view_settings.view_transform = 'Standard'
bpy.context.view_layer.update()
